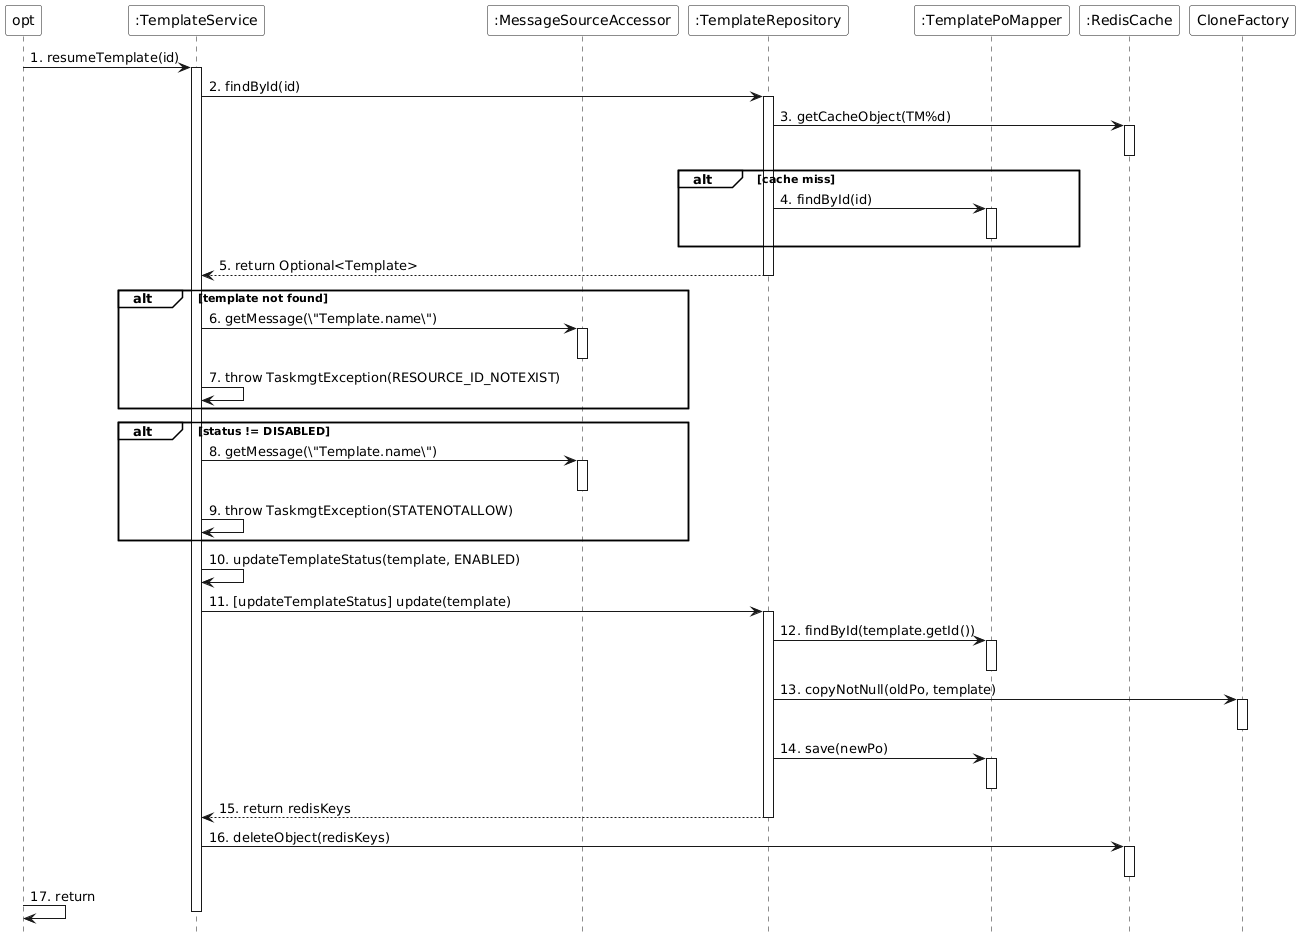

The diagram above was rendered by PlantUML. Its source (embedded in the PNG):
@startuml
skinparam monochrome true
skinparam backgroundColor transparent
skinparam participantBackgroundColor white
skinparam noteBackgroundColor white
skinparam noteBorderColor Black
hide footbox
skinparam sequenceGroupBackgroundColor White
skinparam sequenceGroupBodyBackgroundColor White

participant "opt" as opt
participant ":TemplateService" as TemplateService
participant ":MessageSourceAccessor" as MessageSource
participant ":TemplateRepository" as TemplateRepository
participant ":TemplatePoMapper" as TemplatePoMapper
participant ":RedisCache" as RedisCache

opt -> TemplateService : 1. resumeTemplate(id)
activate TemplateService

TemplateService -> TemplateRepository : 2. findById(id)
activate TemplateRepository
TemplateRepository -> RedisCache : 3. getCacheObject(TM%d)
activate RedisCache
deactivate RedisCache
alt cache miss
    TemplateRepository -> TemplatePoMapper : 4. findById(id)
    activate TemplatePoMapper
    deactivate TemplatePoMapper
end
TemplateRepository --> TemplateService : 5. return Optional<Template>
deactivate TemplateRepository

alt template not found
    TemplateService -> MessageSource : 6. getMessage(\"Template.name\")
    activate MessageSource
    deactivate MessageSource
    TemplateService -> TemplateService : 7. throw TaskmgtException(RESOURCE_ID_NOTEXIST)
end

alt status != DISABLED
    TemplateService -> MessageSource : 8. getMessage(\"Template.name\")
    activate MessageSource
    deactivate MessageSource
    TemplateService -> TemplateService : 9. throw TaskmgtException(STATENOTALLOW)
end

TemplateService -> TemplateService : 10. updateTemplateStatus(template, ENABLED)

TemplateService -> TemplateRepository : 11. [updateTemplateStatus] update(template)
activate TemplateRepository
TemplateRepository -> TemplatePoMapper : 12. findById(template.getId())
activate TemplatePoMapper
deactivate TemplatePoMapper
TemplateRepository -> CloneFactory : 13. copyNotNull(oldPo, template)
activate CloneFactory
deactivate CloneFactory
TemplateRepository -> TemplatePoMapper : 14. save(newPo)
activate TemplatePoMapper
deactivate TemplatePoMapper
TemplateRepository --> TemplateService : 15. return redisKeys
deactivate TemplateRepository

TemplateService -> RedisCache : 16. deleteObject(redisKeys)
activate RedisCache
deactivate RedisCache

opt -> opt : 17. return
deactivate TemplateService
@enduml